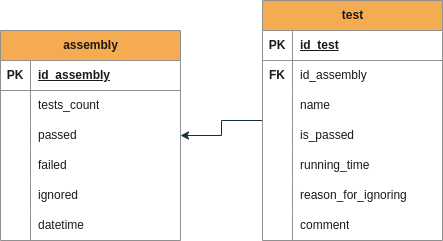

The diagram above was exported from draw.io. Its source (the exported page's mxGraphModel, read from the mxfile embedded in the PNG):
<mxGraphModel dx="335" dy="764" grid="0" gridSize="10" guides="1" tooltips="1" connect="1" arrows="1" fold="1" page="1" pageScale="1" pageWidth="850" pageHeight="1100" background="#ffffff" math="0" shadow="0" extFonts="Permanent Marker^https://fonts.googleapis.com/css?family=Permanent+Marker">
  <root>
    <mxCell id="0" />
    <mxCell id="1" parent="0" />
    <mxCell id="gsfcD13B5BijYJIpboXI-1" value="assembly" style="shape=table;startSize=30;container=1;collapsible=1;childLayout=tableLayout;fixedRows=1;rowLines=0;fontStyle=1;align=center;resizeLast=1;html=1;labelBackgroundColor=none;fillColor=#F5AB50;strokeColor=#909090;fontColor=#1A1A1A;" parent="1" vertex="1">
      <mxGeometry x="170" y="218" width="180" height="210" as="geometry" />
    </mxCell>
    <mxCell id="gsfcD13B5BijYJIpboXI-2" value="" style="shape=tableRow;horizontal=0;startSize=0;swimlaneHead=0;swimlaneBody=0;fillColor=none;collapsible=0;dropTarget=0;points=[[0,0.5],[1,0.5]];portConstraint=eastwest;top=0;left=0;right=0;bottom=1;labelBackgroundColor=none;strokeColor=#909090;fontColor=#1A1A1A;" parent="gsfcD13B5BijYJIpboXI-1" vertex="1">
      <mxGeometry y="30" width="180" height="30" as="geometry" />
    </mxCell>
    <mxCell id="gsfcD13B5BijYJIpboXI-3" value="PK" style="shape=partialRectangle;connectable=0;fillColor=none;top=0;left=0;bottom=0;right=0;fontStyle=1;overflow=hidden;whiteSpace=wrap;html=1;labelBackgroundColor=none;strokeColor=#909090;fontColor=#1A1A1A;" parent="gsfcD13B5BijYJIpboXI-2" vertex="1">
      <mxGeometry width="30" height="30" as="geometry">
        <mxRectangle width="30" height="30" as="alternateBounds" />
      </mxGeometry>
    </mxCell>
    <mxCell id="gsfcD13B5BijYJIpboXI-4" value="id_assembly" style="shape=partialRectangle;connectable=0;fillColor=none;top=0;left=0;bottom=0;right=0;align=left;spacingLeft=6;fontStyle=5;overflow=hidden;whiteSpace=wrap;html=1;labelBackgroundColor=none;strokeColor=#909090;fontColor=#1A1A1A;" parent="gsfcD13B5BijYJIpboXI-2" vertex="1">
      <mxGeometry x="30" width="150" height="30" as="geometry">
        <mxRectangle width="150" height="30" as="alternateBounds" />
      </mxGeometry>
    </mxCell>
    <mxCell id="gsfcD13B5BijYJIpboXI-5" value="" style="shape=tableRow;horizontal=0;startSize=0;swimlaneHead=0;swimlaneBody=0;fillColor=none;collapsible=0;dropTarget=0;points=[[0,0.5],[1,0.5]];portConstraint=eastwest;top=0;left=0;right=0;bottom=0;labelBackgroundColor=none;strokeColor=#909090;fontColor=#1A1A1A;" parent="gsfcD13B5BijYJIpboXI-1" vertex="1">
      <mxGeometry y="60" width="180" height="30" as="geometry" />
    </mxCell>
    <mxCell id="gsfcD13B5BijYJIpboXI-6" value="" style="shape=partialRectangle;connectable=0;fillColor=none;top=0;left=0;bottom=0;right=0;editable=1;overflow=hidden;whiteSpace=wrap;html=1;labelBackgroundColor=none;strokeColor=#909090;fontColor=#1A1A1A;" parent="gsfcD13B5BijYJIpboXI-5" vertex="1">
      <mxGeometry width="30" height="30" as="geometry">
        <mxRectangle width="30" height="30" as="alternateBounds" />
      </mxGeometry>
    </mxCell>
    <mxCell id="gsfcD13B5BijYJIpboXI-7" value="tests_count" style="shape=partialRectangle;connectable=0;fillColor=none;top=0;left=0;bottom=0;right=0;align=left;spacingLeft=6;overflow=hidden;whiteSpace=wrap;html=1;labelBackgroundColor=none;strokeColor=#909090;fontColor=#1A1A1A;" parent="gsfcD13B5BijYJIpboXI-5" vertex="1">
      <mxGeometry x="30" width="150" height="30" as="geometry">
        <mxRectangle width="150" height="30" as="alternateBounds" />
      </mxGeometry>
    </mxCell>
    <mxCell id="gsfcD13B5BijYJIpboXI-8" value="" style="shape=tableRow;horizontal=0;startSize=0;swimlaneHead=0;swimlaneBody=0;fillColor=none;collapsible=0;dropTarget=0;points=[[0,0.5],[1,0.5]];portConstraint=eastwest;top=0;left=0;right=0;bottom=0;labelBackgroundColor=none;strokeColor=#909090;fontColor=#1A1A1A;" parent="gsfcD13B5BijYJIpboXI-1" vertex="1">
      <mxGeometry y="90" width="180" height="30" as="geometry" />
    </mxCell>
    <mxCell id="gsfcD13B5BijYJIpboXI-9" value="" style="shape=partialRectangle;connectable=0;fillColor=none;top=0;left=0;bottom=0;right=0;editable=1;overflow=hidden;whiteSpace=wrap;html=1;labelBackgroundColor=none;strokeColor=#909090;fontColor=#1A1A1A;" parent="gsfcD13B5BijYJIpboXI-8" vertex="1">
      <mxGeometry width="30" height="30" as="geometry">
        <mxRectangle width="30" height="30" as="alternateBounds" />
      </mxGeometry>
    </mxCell>
    <mxCell id="gsfcD13B5BijYJIpboXI-10" value="passed" style="shape=partialRectangle;connectable=0;fillColor=none;top=0;left=0;bottom=0;right=0;align=left;spacingLeft=6;overflow=hidden;whiteSpace=wrap;html=1;labelBackgroundColor=none;strokeColor=#909090;fontColor=#1A1A1A;" parent="gsfcD13B5BijYJIpboXI-8" vertex="1">
      <mxGeometry x="30" width="150" height="30" as="geometry">
        <mxRectangle width="150" height="30" as="alternateBounds" />
      </mxGeometry>
    </mxCell>
    <mxCell id="gsfcD13B5BijYJIpboXI-11" value="" style="shape=tableRow;horizontal=0;startSize=0;swimlaneHead=0;swimlaneBody=0;fillColor=none;collapsible=0;dropTarget=0;points=[[0,0.5],[1,0.5]];portConstraint=eastwest;top=0;left=0;right=0;bottom=0;labelBackgroundColor=none;strokeColor=#909090;fontColor=#1A1A1A;" parent="gsfcD13B5BijYJIpboXI-1" vertex="1">
      <mxGeometry y="120" width="180" height="30" as="geometry" />
    </mxCell>
    <mxCell id="gsfcD13B5BijYJIpboXI-12" value="" style="shape=partialRectangle;connectable=0;fillColor=none;top=0;left=0;bottom=0;right=0;editable=1;overflow=hidden;whiteSpace=wrap;html=1;labelBackgroundColor=none;strokeColor=#909090;fontColor=#1A1A1A;" parent="gsfcD13B5BijYJIpboXI-11" vertex="1">
      <mxGeometry width="30" height="30" as="geometry">
        <mxRectangle width="30" height="30" as="alternateBounds" />
      </mxGeometry>
    </mxCell>
    <mxCell id="gsfcD13B5BijYJIpboXI-13" value="failed" style="shape=partialRectangle;connectable=0;fillColor=none;top=0;left=0;bottom=0;right=0;align=left;spacingLeft=6;overflow=hidden;whiteSpace=wrap;html=1;labelBackgroundColor=none;strokeColor=#909090;fontColor=#1A1A1A;" parent="gsfcD13B5BijYJIpboXI-11" vertex="1">
      <mxGeometry x="30" width="150" height="30" as="geometry">
        <mxRectangle width="150" height="30" as="alternateBounds" />
      </mxGeometry>
    </mxCell>
    <mxCell id="gsfcD13B5BijYJIpboXI-15" style="shape=tableRow;horizontal=0;startSize=0;swimlaneHead=0;swimlaneBody=0;fillColor=none;collapsible=0;dropTarget=0;points=[[0,0.5],[1,0.5]];portConstraint=eastwest;top=0;left=0;right=0;bottom=0;labelBackgroundColor=none;strokeColor=#909090;fontColor=#1A1A1A;" parent="gsfcD13B5BijYJIpboXI-1" vertex="1">
      <mxGeometry y="150" width="180" height="30" as="geometry" />
    </mxCell>
    <mxCell id="gsfcD13B5BijYJIpboXI-16" style="shape=partialRectangle;connectable=0;fillColor=none;top=0;left=0;bottom=0;right=0;editable=1;overflow=hidden;whiteSpace=wrap;html=1;labelBackgroundColor=none;strokeColor=#909090;fontColor=#1A1A1A;" parent="gsfcD13B5BijYJIpboXI-15" vertex="1">
      <mxGeometry width="30" height="30" as="geometry">
        <mxRectangle width="30" height="30" as="alternateBounds" />
      </mxGeometry>
    </mxCell>
    <mxCell id="gsfcD13B5BijYJIpboXI-17" value="ignored" style="shape=partialRectangle;connectable=0;fillColor=none;top=0;left=0;bottom=0;right=0;align=left;spacingLeft=6;overflow=hidden;whiteSpace=wrap;html=1;labelBackgroundColor=none;strokeColor=#909090;fontColor=#1A1A1A;" parent="gsfcD13B5BijYJIpboXI-15" vertex="1">
      <mxGeometry x="30" width="150" height="30" as="geometry">
        <mxRectangle width="150" height="30" as="alternateBounds" />
      </mxGeometry>
    </mxCell>
    <mxCell id="Uc1TrU-bdi3RM3-RMMqk-1" style="shape=tableRow;horizontal=0;startSize=0;swimlaneHead=0;swimlaneBody=0;fillColor=none;collapsible=0;dropTarget=0;points=[[0,0.5],[1,0.5]];portConstraint=eastwest;top=0;left=0;right=0;bottom=0;labelBackgroundColor=none;strokeColor=#909090;fontColor=#1A1A1A;" parent="gsfcD13B5BijYJIpboXI-1" vertex="1">
      <mxGeometry y="180" width="180" height="30" as="geometry" />
    </mxCell>
    <mxCell id="Uc1TrU-bdi3RM3-RMMqk-2" style="shape=partialRectangle;connectable=0;fillColor=none;top=0;left=0;bottom=0;right=0;editable=1;overflow=hidden;whiteSpace=wrap;html=1;labelBackgroundColor=none;strokeColor=#909090;fontColor=#1A1A1A;" parent="Uc1TrU-bdi3RM3-RMMqk-1" vertex="1">
      <mxGeometry width="30" height="30" as="geometry">
        <mxRectangle width="30" height="30" as="alternateBounds" />
      </mxGeometry>
    </mxCell>
    <mxCell id="Uc1TrU-bdi3RM3-RMMqk-3" value="datetime" style="shape=partialRectangle;connectable=0;fillColor=none;top=0;left=0;bottom=0;right=0;align=left;spacingLeft=6;overflow=hidden;whiteSpace=wrap;html=1;labelBackgroundColor=none;strokeColor=#909090;fontColor=#1A1A1A;" parent="Uc1TrU-bdi3RM3-RMMqk-1" vertex="1">
      <mxGeometry x="30" width="150" height="30" as="geometry">
        <mxRectangle width="150" height="30" as="alternateBounds" />
      </mxGeometry>
    </mxCell>
    <mxCell id="gsfcD13B5BijYJIpboXI-43" style="edgeStyle=orthogonalEdgeStyle;rounded=0;orthogonalLoop=1;jettySize=auto;html=1;strokeColor=#182E3E;fontColor=#1A1A1A;" parent="1" source="gsfcD13B5BijYJIpboXI-18" target="gsfcD13B5BijYJIpboXI-1" edge="1">
      <mxGeometry relative="1" as="geometry" />
    </mxCell>
    <mxCell id="gsfcD13B5BijYJIpboXI-18" value="test" style="shape=table;startSize=30;container=1;collapsible=1;childLayout=tableLayout;fixedRows=1;rowLines=0;fontStyle=1;align=center;resizeLast=1;html=1;strokeColor=#909090;fontColor=#1A1A1A;fillColor=#F5AB50;" parent="1" vertex="1">
      <mxGeometry x="432" y="188" width="180" height="240" as="geometry" />
    </mxCell>
    <mxCell id="gsfcD13B5BijYJIpboXI-19" value="" style="shape=tableRow;horizontal=0;startSize=0;swimlaneHead=0;swimlaneBody=0;fillColor=none;collapsible=0;dropTarget=0;points=[[0,0.5],[1,0.5]];portConstraint=eastwest;top=0;left=0;right=0;bottom=1;strokeColor=#909090;fontColor=#1A1A1A;" parent="gsfcD13B5BijYJIpboXI-18" vertex="1">
      <mxGeometry y="30" width="180" height="30" as="geometry" />
    </mxCell>
    <mxCell id="gsfcD13B5BijYJIpboXI-20" value="PK" style="shape=partialRectangle;connectable=0;fillColor=none;top=0;left=0;bottom=0;right=0;fontStyle=1;overflow=hidden;whiteSpace=wrap;html=1;strokeColor=#909090;fontColor=#1A1A1A;" parent="gsfcD13B5BijYJIpboXI-19" vertex="1">
      <mxGeometry width="30" height="30" as="geometry">
        <mxRectangle width="30" height="30" as="alternateBounds" />
      </mxGeometry>
    </mxCell>
    <mxCell id="gsfcD13B5BijYJIpboXI-21" value="id_test" style="shape=partialRectangle;connectable=0;fillColor=none;top=0;left=0;bottom=0;right=0;align=left;spacingLeft=6;fontStyle=5;overflow=hidden;whiteSpace=wrap;html=1;strokeColor=#909090;fontColor=#1A1A1A;" parent="gsfcD13B5BijYJIpboXI-19" vertex="1">
      <mxGeometry x="30" width="150" height="30" as="geometry">
        <mxRectangle width="150" height="30" as="alternateBounds" />
      </mxGeometry>
    </mxCell>
    <mxCell id="gsfcD13B5BijYJIpboXI-40" style="shape=tableRow;horizontal=0;startSize=0;swimlaneHead=0;swimlaneBody=0;fillColor=none;collapsible=0;dropTarget=0;points=[[0,0.5],[1,0.5]];portConstraint=eastwest;top=0;left=0;right=0;bottom=0;strokeColor=#909090;fontColor=#1A1A1A;" parent="gsfcD13B5BijYJIpboXI-18" vertex="1">
      <mxGeometry y="60" width="180" height="30" as="geometry" />
    </mxCell>
    <mxCell id="gsfcD13B5BijYJIpboXI-41" value="FK" style="shape=partialRectangle;connectable=0;fillColor=none;top=0;left=0;bottom=0;right=0;editable=1;overflow=hidden;whiteSpace=wrap;html=1;strokeColor=#909090;fontColor=#1A1A1A;fontStyle=1" parent="gsfcD13B5BijYJIpboXI-40" vertex="1">
      <mxGeometry width="30" height="30" as="geometry">
        <mxRectangle width="30" height="30" as="alternateBounds" />
      </mxGeometry>
    </mxCell>
    <mxCell id="gsfcD13B5BijYJIpboXI-42" value="id_assembly" style="shape=partialRectangle;connectable=0;fillColor=none;top=0;left=0;bottom=0;right=0;align=left;spacingLeft=6;overflow=hidden;whiteSpace=wrap;html=1;strokeColor=#909090;fontColor=#1A1A1A;" parent="gsfcD13B5BijYJIpboXI-40" vertex="1">
      <mxGeometry x="30" width="150" height="30" as="geometry">
        <mxRectangle width="150" height="30" as="alternateBounds" />
      </mxGeometry>
    </mxCell>
    <mxCell id="gsfcD13B5BijYJIpboXI-22" value="" style="shape=tableRow;horizontal=0;startSize=0;swimlaneHead=0;swimlaneBody=0;fillColor=none;collapsible=0;dropTarget=0;points=[[0,0.5],[1,0.5]];portConstraint=eastwest;top=0;left=0;right=0;bottom=0;strokeColor=#909090;fontColor=#1A1A1A;" parent="gsfcD13B5BijYJIpboXI-18" vertex="1">
      <mxGeometry y="90" width="180" height="30" as="geometry" />
    </mxCell>
    <mxCell id="gsfcD13B5BijYJIpboXI-23" value="" style="shape=partialRectangle;connectable=0;fillColor=none;top=0;left=0;bottom=0;right=0;editable=1;overflow=hidden;whiteSpace=wrap;html=1;strokeColor=#909090;fontColor=#1A1A1A;" parent="gsfcD13B5BijYJIpboXI-22" vertex="1">
      <mxGeometry width="30" height="30" as="geometry">
        <mxRectangle width="30" height="30" as="alternateBounds" />
      </mxGeometry>
    </mxCell>
    <mxCell id="gsfcD13B5BijYJIpboXI-24" value="name" style="shape=partialRectangle;connectable=0;fillColor=none;top=0;left=0;bottom=0;right=0;align=left;spacingLeft=6;overflow=hidden;whiteSpace=wrap;html=1;strokeColor=#909090;fontColor=#1A1A1A;" parent="gsfcD13B5BijYJIpboXI-22" vertex="1">
      <mxGeometry x="30" width="150" height="30" as="geometry">
        <mxRectangle width="150" height="30" as="alternateBounds" />
      </mxGeometry>
    </mxCell>
    <mxCell id="gsfcD13B5BijYJIpboXI-25" value="" style="shape=tableRow;horizontal=0;startSize=0;swimlaneHead=0;swimlaneBody=0;fillColor=none;collapsible=0;dropTarget=0;points=[[0,0.5],[1,0.5]];portConstraint=eastwest;top=0;left=0;right=0;bottom=0;strokeColor=#909090;fontColor=#1A1A1A;" parent="gsfcD13B5BijYJIpboXI-18" vertex="1">
      <mxGeometry y="120" width="180" height="30" as="geometry" />
    </mxCell>
    <mxCell id="gsfcD13B5BijYJIpboXI-26" value="" style="shape=partialRectangle;connectable=0;fillColor=none;top=0;left=0;bottom=0;right=0;editable=1;overflow=hidden;whiteSpace=wrap;html=1;strokeColor=#909090;fontColor=#1A1A1A;" parent="gsfcD13B5BijYJIpboXI-25" vertex="1">
      <mxGeometry width="30" height="30" as="geometry">
        <mxRectangle width="30" height="30" as="alternateBounds" />
      </mxGeometry>
    </mxCell>
    <mxCell id="gsfcD13B5BijYJIpboXI-27" value="is_passed" style="shape=partialRectangle;connectable=0;fillColor=none;top=0;left=0;bottom=0;right=0;align=left;spacingLeft=6;overflow=hidden;whiteSpace=wrap;html=1;strokeColor=#909090;fontColor=#1A1A1A;" parent="gsfcD13B5BijYJIpboXI-25" vertex="1">
      <mxGeometry x="30" width="150" height="30" as="geometry">
        <mxRectangle width="150" height="30" as="alternateBounds" />
      </mxGeometry>
    </mxCell>
    <mxCell id="gsfcD13B5BijYJIpboXI-28" value="" style="shape=tableRow;horizontal=0;startSize=0;swimlaneHead=0;swimlaneBody=0;fillColor=none;collapsible=0;dropTarget=0;points=[[0,0.5],[1,0.5]];portConstraint=eastwest;top=0;left=0;right=0;bottom=0;strokeColor=#909090;fontColor=#1A1A1A;" parent="gsfcD13B5BijYJIpboXI-18" vertex="1">
      <mxGeometry y="150" width="180" height="30" as="geometry" />
    </mxCell>
    <mxCell id="gsfcD13B5BijYJIpboXI-29" value="" style="shape=partialRectangle;connectable=0;fillColor=none;top=0;left=0;bottom=0;right=0;editable=1;overflow=hidden;whiteSpace=wrap;html=1;strokeColor=#909090;fontColor=#1A1A1A;" parent="gsfcD13B5BijYJIpboXI-28" vertex="1">
      <mxGeometry width="30" height="30" as="geometry">
        <mxRectangle width="30" height="30" as="alternateBounds" />
      </mxGeometry>
    </mxCell>
    <mxCell id="gsfcD13B5BijYJIpboXI-30" value="running_time" style="shape=partialRectangle;connectable=0;fillColor=none;top=0;left=0;bottom=0;right=0;align=left;spacingLeft=6;overflow=hidden;whiteSpace=wrap;html=1;strokeColor=#909090;fontColor=#1A1A1A;" parent="gsfcD13B5BijYJIpboXI-28" vertex="1">
      <mxGeometry x="30" width="150" height="30" as="geometry">
        <mxRectangle width="150" height="30" as="alternateBounds" />
      </mxGeometry>
    </mxCell>
    <mxCell id="gsfcD13B5BijYJIpboXI-31" style="shape=tableRow;horizontal=0;startSize=0;swimlaneHead=0;swimlaneBody=0;fillColor=none;collapsible=0;dropTarget=0;points=[[0,0.5],[1,0.5]];portConstraint=eastwest;top=0;left=0;right=0;bottom=0;strokeColor=#909090;fontColor=#1A1A1A;" parent="gsfcD13B5BijYJIpboXI-18" vertex="1">
      <mxGeometry y="180" width="180" height="30" as="geometry" />
    </mxCell>
    <mxCell id="gsfcD13B5BijYJIpboXI-32" style="shape=partialRectangle;connectable=0;fillColor=none;top=0;left=0;bottom=0;right=0;editable=1;overflow=hidden;whiteSpace=wrap;html=1;strokeColor=#909090;fontColor=#1A1A1A;" parent="gsfcD13B5BijYJIpboXI-31" vertex="1">
      <mxGeometry width="30" height="30" as="geometry">
        <mxRectangle width="30" height="30" as="alternateBounds" />
      </mxGeometry>
    </mxCell>
    <mxCell id="gsfcD13B5BijYJIpboXI-33" value="reason_for_ignoring" style="shape=partialRectangle;connectable=0;fillColor=none;top=0;left=0;bottom=0;right=0;align=left;spacingLeft=6;overflow=hidden;whiteSpace=wrap;html=1;strokeColor=#909090;fontColor=#1A1A1A;" parent="gsfcD13B5BijYJIpboXI-31" vertex="1">
      <mxGeometry x="30" width="150" height="30" as="geometry">
        <mxRectangle width="150" height="30" as="alternateBounds" />
      </mxGeometry>
    </mxCell>
    <mxCell id="gsfcD13B5BijYJIpboXI-34" style="shape=tableRow;horizontal=0;startSize=0;swimlaneHead=0;swimlaneBody=0;fillColor=none;collapsible=0;dropTarget=0;points=[[0,0.5],[1,0.5]];portConstraint=eastwest;top=0;left=0;right=0;bottom=0;strokeColor=#909090;fontColor=#1A1A1A;" parent="gsfcD13B5BijYJIpboXI-18" vertex="1">
      <mxGeometry y="210" width="180" height="30" as="geometry" />
    </mxCell>
    <mxCell id="gsfcD13B5BijYJIpboXI-35" style="shape=partialRectangle;connectable=0;fillColor=none;top=0;left=0;bottom=0;right=0;editable=1;overflow=hidden;whiteSpace=wrap;html=1;strokeColor=#909090;fontColor=#1A1A1A;" parent="gsfcD13B5BijYJIpboXI-34" vertex="1">
      <mxGeometry width="30" height="30" as="geometry">
        <mxRectangle width="30" height="30" as="alternateBounds" />
      </mxGeometry>
    </mxCell>
    <mxCell id="gsfcD13B5BijYJIpboXI-36" value="comment" style="shape=partialRectangle;connectable=0;fillColor=none;top=0;left=0;bottom=0;right=0;align=left;spacingLeft=6;overflow=hidden;whiteSpace=wrap;html=1;strokeColor=#909090;fontColor=#1A1A1A;" parent="gsfcD13B5BijYJIpboXI-34" vertex="1">
      <mxGeometry x="30" width="150" height="30" as="geometry">
        <mxRectangle width="150" height="30" as="alternateBounds" />
      </mxGeometry>
    </mxCell>
  </root>
</mxGraphModel>